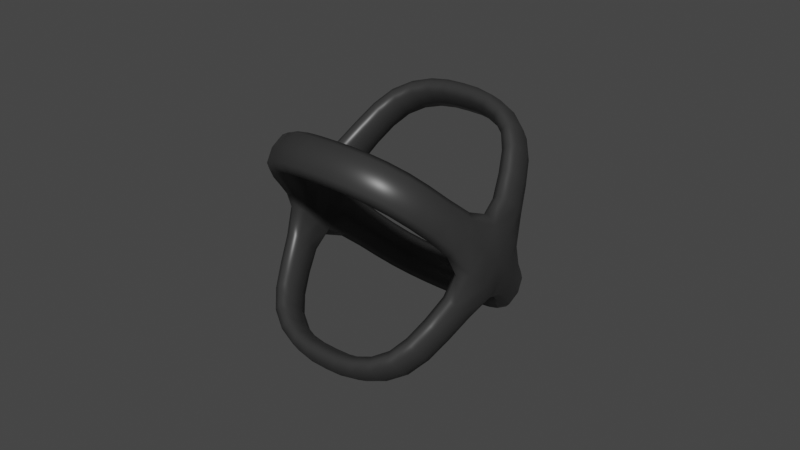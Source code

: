 # Source: Connector_Quad_M.blend  (saved by Blender 2.82.7; exported with 4.5.12 LTS)
import bpy
from mathutils import Matrix  # noqa: F401  (used for matrix-valued properties, if any)

bpy.ops.wm.read_factory_settings(use_empty=True)
scene = bpy.context.scene
scene.name = 'Scene'

# ---- collections
col_collection = bpy.data.collections.new('Collection'); scene.collection.children.link(col_collection)

# ---- materials (node trees are filled in below, after node groups)
mat_rivets = bpy.data.materials.new('Rivets')
mat_rivets.alpha_threshold = 0.0
mat_rivets.use_transparent_shadow = False
mat_rivets.line_color = (0.0, 0.0, 0.0, 1.0)

# ---- material node trees
mat_rivets.use_nodes = True; mat_rivets.node_tree.nodes.clear()
_N = mat_rivets.node_tree.nodes; _L = mat_rivets.node_tree.links
n0 = _N.new('ShaderNodeOutputMaterial'); n0.name = 'Material Output'; n0.location = (300, 300)
n1 = _N.new('ShaderNodeBsdfPrincipled'); n1.name = 'Principled BSDF'; n1.location = (10, 300)
n1.distribution = 'GGX'
n1.subsurface_method = 'BURLEY'
n1.inputs[0].default_value = (0.0331, 0.0331, 0.0331, 1.0)
n1.inputs[2].default_value = 0.4
n1.inputs[3].default_value = 1.45
n1.inputs[27].default_value = (0.0, 0.0, 0.0, 1.0)
n1.inputs[28].default_value = 1.0
_L.new(n1.outputs[0], n0.inputs[0])
n0.is_active_output = True

# ---- world
world_world = bpy.data.worlds.new('World'); scene.world = world_world
world_world.use_nodes = True; world_world.node_tree.nodes.clear()
_N = world_world.node_tree.nodes; _L = world_world.node_tree.links
n0 = _N.new('ShaderNodeOutputWorld'); n0.name = 'World Output'; n0.location = (300, 300)
n1 = _N.new('ShaderNodeBackground'); n1.name = 'Background'; n1.location = (10, 300)
n1.inputs[0].default_value = (0.05088, 0.05088, 0.05088, 1.0)
_L.new(n1.outputs[0], n0.inputs[0])
n0.is_active_output = True
world_world.color = (0.05088, 0.05088, 0.05088)
world_world.use_sun_shadow = False
world_world.sun_shadow_jitter_overblur = 0.0

# ---- meshes
me_plane = bpy.data.meshes.new('Plane')
me_plane.from_pydata([(-1.135, -1.135, 4.971), (1.135, -1.135, 4.971), (-1.135, 1.135, 4.971), (1.135, 1.135, 4.971), (-0.6667, 5.602, 3.351), (0.6667, 5.602, 3.351), (-5.602, -0.6667, 3.351), (-5.602, 0.6667, 3.351), (-0.6667, -5.602, 3.351), (0.6667, -5.602, 3.351), (5.602, -0.6667, 3.351), (5.602, 0.6667, 3.351), (-0.6751, -3.627, 4.337), (0.6751, -3.627, 4.337), (-3.627, 0.6751, 4.337), (-3.627, -0.6751, 4.337), (0.6751, 3.627, 4.337), (-0.6751, 3.627, 4.337), (3.627, -0.6751, 4.337), (3.627, 0.6751, 4.337), (-6.6, 0.6667, 1.66), (-6.6, -0.6667, 1.66), (-0.6667, -6.6, 1.66), (0.6667, -6.6, 1.66), (6.6, -0.6667, 1.66), (6.6, 0.6667, 1.66), (0.6667, 6.6, 1.66), (-0.6667, 6.6, 1.66), (-1.135, -1.135, -4.971), (1.135, -1.135, -4.971), (-1.135, 1.135, -4.971), (1.135, 1.135, -4.971), (-0.6667, 5.602, -3.351), (0.6667, 5.602, -3.351), (-5.602, -0.6667, -3.351), (-5.602, 0.6667, -3.351), (-0.6667, -5.602, -3.351), (0.6667, -5.602, -3.351), (5.602, -0.6667, -3.351), (5.602, 0.6667, -3.351), (-0.6667, 6.774, 7.451e-09), (0.6667, 6.774, -3.725e-09), (-6.774, -0.6667, 1.863e-08), (-6.774, 0.6667, 7.451e-09), (-0.6667, -6.774, 3.725e-09), (0.6667, -6.774, -3.725e-09), (6.774, -0.6667, -1.118e-08), (6.774, 0.6667, -1.49e-08), (-0.6751, -3.627, -4.337), (0.6751, -3.627, -4.337), (-3.627, 0.6751, -4.337), (-3.627, -0.6751, -4.337), (0.6751, 3.627, -4.337), (-0.6751, 3.627, -4.337), (3.627, -0.6751, -4.337), (3.627, 0.6751, -4.337), (-6.6, 0.6667, -1.66), (-6.6, -0.6667, -1.66), (-0.6667, -6.6, -1.66), (0.6667, -6.6, -1.66), (6.6, -0.6667, -1.66), (6.6, 0.6667, -1.66), (0.6667, 6.6, -1.66), (-0.6667, 6.6, -1.66), (-1.069, -1.069, 4.187), (1.069, -1.069, 4.187), (-1.069, 1.069, 4.187), (1.069, 1.069, 4.187), (-0.6667, 5.14, 2.868), (0.6667, 5.14, 2.868), (-5.14, -0.6667, 2.868), (-5.14, 0.6667, 2.868), (-0.6667, -5.14, 2.868), (0.6667, -5.14, 2.868), (5.14, -0.6667, 2.868), (5.14, 0.6667, 2.868), (-0.6695, -3.393, 3.691), (0.6695, -3.393, 3.691), (-3.393, 0.6695, 3.691), (-3.393, -0.6695, 3.691), (0.6695, 3.393, 3.691), (-0.6695, 3.393, 3.691), (3.393, -0.6695, 3.691), (3.393, 0.6695, 3.691), (-5.95, 0.6667, 1.47), (-5.95, -0.6667, 1.47), (-0.6667, -5.95, 1.47), (0.6667, -5.95, 1.47), (5.95, -0.6667, 1.47), (5.95, 0.6667, 1.47), (0.6667, 5.95, 1.47), (-0.6667, 5.95, 1.47), (-1.069, -1.069, -4.187), (1.069, -1.069, -4.187), (-1.069, 1.069, -4.187), (1.069, 1.069, -4.187), (-0.6667, 5.14, -2.868), (0.6667, 5.14, -2.868), (-5.14, -0.6667, -2.868), (-5.14, 0.6667, -2.868), (-0.6667, -5.14, -2.868), (0.6667, -5.14, -2.868), (5.14, -0.6667, -2.868), (5.14, 0.6667, -2.868), (-0.6667, 6.079, 0.0), (0.6667, 6.079, 0.0), (-6.079, -0.6667, 0.0), (-6.079, 0.6667, 0.0), (-0.6667, -6.079, 0.0), (0.6667, -6.079, 0.0), (6.079, -0.6667, 0.0), (6.079, 0.6667, 0.0), (-0.6695, -3.393, -3.691), (0.6695, -3.393, -3.691), (-3.393, 0.6695, -3.691), (-3.393, -0.6695, -3.691), (0.6695, 3.393, -3.691), (-0.6695, 3.393, -3.691), (3.393, -0.6695, -3.691), (3.393, 0.6695, -3.691), (-5.95, 0.6667, -1.47), (-5.95, -0.6667, -1.47), (-0.6667, -5.95, -1.47), (0.6667, -5.95, -1.47), (5.95, -0.6667, -1.47), (5.95, 0.6667, -1.47), (0.6667, 5.95, -1.47), (-0.6667, 5.95, -1.47), (-1.171, -5.756e-07, 5.113), (8.047e-07, -1.171, 5.113), (1.171, -6.007e-07, 5.113), (8.196e-07, 1.171, 5.113), (4.61e-07, 5.689, 3.442), (0.6677, 4.719, 3.917), (-0.7362, 2.406, 4.707), (-5.689, -3.444e-07, 3.442), (-4.719, 0.6677, 3.917), (-2.406, -0.7362, 4.707), (4.787e-07, -5.689, 3.442), (-0.6677, -4.719, 3.917), (0.7362, -2.406, 4.707), (5.689, -3.339e-07, 3.442), (4.719, -0.6677, 3.917), (2.406, 0.7362, 4.707), (-2.021e-07, 6.904, -4.657e-10), (-6.904, 1.697e-07, -9.313e-10), (-1.919e-07, -6.904, 2.328e-09), (6.904, 1.802e-07, 2.328e-09), (-0.6667, -6.749, 0.8098), (0.6667, -6.229, 2.556), (0.6667, 6.749, 0.8098), (-0.6667, 6.229, 2.556), (6.749, -0.6667, 0.8098), (6.229, 0.6667, 2.556), (-6.749, 0.6667, 0.8098), (-6.229, -0.6667, 2.556), (-0.7362, -2.406, 4.707), (0.6677, -4.719, 3.917), (6.964e-07, -3.671, 4.458), (-2.406, 0.7362, 4.707), (-4.719, -0.6677, 3.917), (-3.671, -4.647e-07, 4.458), (0.7362, 2.406, 4.707), (-0.6677, 4.719, 3.917), (6.857e-07, 3.671, 4.458), (2.406, -0.7362, 4.707), (4.719, 0.6677, 3.917), (3.671, -4.766e-07, 4.458), (-6.229, 0.6667, 2.556), (-6.749, -0.6667, 0.8098), (-6.722, -5.262e-08, 1.696), (-0.6667, -6.229, 2.556), (0.6667, -6.749, 0.8098), (1.045e-07, -6.722, 1.696), (6.229, -0.6667, 2.556), (6.749, 0.6667, 0.8098), (6.722, -3.492e-08, 1.696), (0.6667, 6.229, 2.556), (-0.6667, 6.749, 0.8098), (9.453e-08, 6.722, 1.696), (-1.171, -5.886e-07, -5.113), (8.326e-07, -1.171, -5.113), (1.171, -5.793e-07, -5.113), (8.214e-07, 1.171, -5.113), (5.011e-07, 5.689, -3.442), (0.6677, 4.719, -3.917), (-0.7362, 2.406, -4.707), (-5.689, -3.667e-07, -3.442), (-4.719, 0.6677, -3.917), (-2.406, -0.7362, -4.707), (4.293e-07, -5.689, -3.442), (-0.6677, -4.719, -3.917), (0.7362, -2.406, -4.707), (5.689, -3.404e-07, -3.442), (4.719, -0.6677, -3.917), (2.406, 0.7362, -4.707), (-0.6667, -6.749, -0.8098), (0.6667, -6.229, -2.556), (0.6667, 6.749, -0.8098), (-0.6667, 6.229, -2.556), (6.749, -0.6667, -0.8098), (6.229, 0.6667, -2.556), (-6.749, 0.6667, -0.8098), (-6.229, -0.6667, -2.556), (-0.7362, -2.406, -4.707), (0.6677, -4.719, -3.917), (7.076e-07, -3.671, -4.458), (-2.406, 0.7362, -4.707), (-4.719, -0.6677, -3.917), (-3.671, -4.806e-07, -4.458), (0.7362, 2.406, -4.707), (-0.6677, 4.719, -3.917), (6.848e-07, 3.671, -4.458), (2.406, -0.7362, -4.707), (4.719, 0.6677, -3.917), (3.671, -4.626e-07, -4.458), (-6.229, 0.6667, -2.556), (-6.749, -0.6667, -0.8098), (-6.722, -3.306e-08, -1.696), (-0.6667, -6.229, -2.556), (0.6667, -6.749, -0.8098), (1.157e-07, -6.722, -1.696), (6.229, -0.6667, -2.556), (6.749, 0.6667, -0.8098), (6.722, -7.404e-08, -1.696), (0.6667, 6.229, -2.556), (-0.6667, 6.749, -0.8098), (1.057e-07, 6.722, -1.696), (-1.075, -5.746e-07, 4.131), (7.916e-07, -1.075, 4.131), (1.075, -5.728e-07, 4.131), (7.851e-07, 1.075, 4.131), (5.011e-07, 5.053, 2.777), (0.667, 4.375, 3.332), (-0.7156, 2.262, 4.021), (-5.053, -3.667e-07, 2.777), (-4.375, 0.667, 3.332), (-2.262, -0.7156, 4.021), (4.293e-07, -5.053, 2.777), (-0.667, -4.375, 3.332), (0.7156, -2.262, 4.021), (5.053, -3.404e-07, 2.777), (4.375, -0.667, 3.332), (2.262, 0.7156, 4.021), (-1.965e-07, 5.949, 0.0), (-5.949, 1.809e-07, 0.0), (-1.816e-07, -5.949, 0.0), (5.949, 1.765e-07, 0.0), (-0.6667, -6.063, 0.7278), (0.6667, -5.658, 2.218), (0.6667, 6.063, 0.7278), (-0.6667, 5.658, 2.218), (6.063, -0.6667, 0.7278), (5.658, 0.6667, 2.218), (-6.063, 0.6667, 0.7278), (-5.658, -0.6667, 2.218), (-0.7156, -2.262, 4.021), (0.667, -4.375, 3.332), (7.206e-07, -3.349, 3.57), (-2.262, 0.7156, 4.021), (-4.375, -0.667, 3.332), (-3.349, -4.936e-07, 3.57), (0.7156, 2.262, 4.021), (-0.667, 4.375, 3.332), (7.015e-07, 3.349, 3.57), (2.262, -0.7156, 4.021), (4.375, 0.667, 3.332), (3.349, -4.496e-07, 3.57), (-5.658, 0.6667, 2.218), (-6.063, -0.6667, 0.7278), (-5.828, -3.306e-08, 1.435), (-0.6667, -5.658, 2.218), (0.6667, -6.063, 0.7278), (1.157e-07, -5.828, 1.435), (5.658, -0.6667, 2.218), (6.063, 0.6667, 0.7278), (5.828, -7.404e-08, 1.435), (0.6667, 5.658, 2.218), (-0.6667, 6.063, 0.7278), (1.057e-07, 5.828, 1.435), (-1.075, -5.709e-07, -4.131), (7.972e-07, -1.075, -4.131), (1.075, -5.737e-07, -4.131), (7.935e-07, 1.075, -4.131), (4.61e-07, 5.053, -2.777), (0.667, 4.375, -3.332), (-0.7156, 2.262, -4.021), (-5.053, -3.444e-07, -2.777), (-4.375, 0.667, -3.332), (-2.262, -0.7156, -4.021), (4.787e-07, -5.053, -2.777), (-0.667, -4.375, -3.332), (0.7156, -2.262, -4.021), (5.053, -3.339e-07, -2.777), (4.375, -0.667, -3.332), (2.262, 0.7156, -4.021), (-0.6667, -6.063, -0.7278), (0.6667, -5.658, -2.218), (0.6667, 6.063, -0.7278), (-0.6667, 5.658, -2.218), (6.063, -0.6667, -0.7278), (5.658, 0.6667, -2.218), (-6.063, 0.6667, -0.7278), (-5.658, -0.6667, -2.218), (-0.7156, -2.262, -4.021), (0.667, -4.375, -3.332), (6.964e-07, -3.349, -3.57), (-2.262, 0.7156, -4.021), (-4.375, -0.667, -3.332), (-3.349, -4.647e-07, -3.57), (0.7156, 2.262, -4.021), (-0.667, 4.375, -3.332), (6.857e-07, 3.349, -3.57), (2.262, -0.7156, -4.021), (4.375, 0.667, -3.332), (3.349, -4.468e-07, -3.57), (-5.658, 0.6667, -2.218), (-6.063, -0.6667, -0.7278), (-5.828, -5.262e-08, -1.435), (-0.6667, -5.658, -2.218), (0.6667, -6.063, -0.7278), (1.045e-07, -5.828, -1.435), (5.658, -0.6667, -2.218), (6.063, 0.6667, -0.7278), (5.828, -3.492e-08, -1.435), (0.6667, 5.658, -2.218), (-0.6667, 6.063, -0.7278), (9.453e-08, 5.828, -1.435), (-1.393, -1.393, 4.524), (1.393, -1.393, 4.524), (-1.393, 1.393, 4.524), (1.393, 1.393, 4.524), (-0.9167, 5.371, 3.109), (0.9167, 5.371, 3.109), (-5.371, -0.9167, 3.109), (-5.371, 0.9167, 3.109), (-0.9167, -5.371, 3.109), (0.9167, -5.371, 3.109), (5.371, -0.9167, 3.109), (5.371, 0.9167, 3.109), (-0.9244, -3.51, 4.014), (0.9244, -3.51, 4.014), (-3.51, 0.9244, 4.014), (-3.51, -0.9244, 4.014), (0.9244, 3.51, 4.014), (-0.9244, 3.51, 4.014), (3.51, -0.9244, 4.014), (3.51, 0.9244, 4.014), (-6.275, 0.9167, 1.565), (-6.275, -0.9167, 1.565), (-0.9167, -6.275, 1.565), (0.9167, -6.275, 1.565), (6.275, -0.9167, 1.565), (6.275, 0.9167, 1.565), (0.9167, 6.275, 1.565), (-0.9167, 6.275, 1.565), (-1.393, -1.393, -4.524), (1.393, -1.393, -4.524), (-1.393, 1.393, -4.524), (1.393, 1.393, -4.524), (-0.9167, 5.371, -3.109), (0.9167, 5.371, -3.109), (-5.371, -0.9167, -3.109), (-5.371, 0.9167, -3.109), (-0.9167, -5.371, -3.109), (0.9167, -5.371, -3.109), (5.371, -0.9167, -3.109), (5.371, 0.9167, -3.109), (-0.9167, 6.426, 0.0), (0.9167, 6.426, 0.0), (-6.426, -0.9167, 0.0), (-6.426, 0.9167, 0.0), (-0.9167, -6.426, 0.0), (0.9167, -6.426, 0.0), (6.426, -0.9167, 0.0), (6.426, 0.9167, 0.0), (-0.9244, -3.51, -4.014), (0.9244, -3.51, -4.014), (-3.51, 0.9244, -4.014), (-3.51, -0.9244, -4.014), (0.9244, 3.51, -4.014), (-0.9244, 3.51, -4.014), (3.51, -0.9244, -4.014), (3.51, 0.9244, -4.014), (-6.275, 0.9167, -1.565), (-6.275, -0.9167, -1.565), (-0.9167, -6.275, -1.565), (0.9167, -6.275, -1.565), (6.275, -0.9167, -1.565), (6.275, 0.9167, -1.565), (0.9167, 6.275, -1.565), (-0.9167, 6.275, -1.565), (8.326e-07, -6.016e-07, 5.212), (5.969e-07, 4.783, 4.027), (-4.783, -4.277e-07, 4.027), (5.944e-07, -4.783, 4.027), (4.783, -4.31e-07, 4.027), (-1.004e-07, -6.878, 0.8251), (-9.604e-08, 6.878, 0.8251), (6.878, 9.703e-08, 0.8251), (-6.878, 1.004e-07, 0.8251), (7.581e-07, -2.428, 4.836), (-2.428, -5.346e-07, 4.836), (7.581e-07, 2.428, 4.836), (2.428, -5.495e-07, 4.836), (-6.336, -2.096e-07, 2.619), (3.13e-07, -6.336, 2.619), (6.336, -1.971e-07, 2.619), (3.164e-07, 6.336, 2.619), (8.531e-07, -5.905e-07, -5.212), (5.969e-07, 4.783, -4.027), (-4.783, -4.258e-07, -4.027), (5.637e-07, -4.783, -4.027), (4.783, -3.975e-07, -4.027), (-9.197e-08, -6.878, -0.8251), (-1.324e-07, 6.878, -0.8251), (6.878, 1.203e-07, -0.8251), (-6.878, 9.107e-08, -0.8251), (7.488e-07, -2.428, -4.836), (-2.428, -5.439e-07, -4.836), (7.469e-07, 2.428, -4.836), (2.428, -5.383e-07, -4.836), (-6.336, -1.947e-07, -2.619), (2.99e-07, -6.336, -2.619), (6.336, -1.822e-07, -2.619), (3.033e-07, 6.336, -2.619), (8.14e-07, -5.69e-07, 4.194), (6.099e-07, 4.31, 3.222), (-4.31, -4.128e-07, 3.222), (5.804e-07, -4.31, 3.222), (4.31, -4.105e-07, 3.222), (-9.197e-08, -5.934, 0.7124), (-1.324e-07, 5.934, 0.7124), (5.934, 1.203e-07, 0.7124), (-5.934, 9.107e-08, 0.7124), (7.488e-07, -2.229, 3.9), (-2.229, -5.439e-07, 3.9), (7.451e-07, 2.229, 3.9), (2.229, -5.681e-07, 3.9), (-5.551, -1.947e-07, 2.155), (2.99e-07, -5.551, 2.155), (5.551, -1.822e-07, 2.155), (3.033e-07, 5.551, 2.155), (8.326e-07, -5.784e-07, -4.194), (5.969e-07, 4.31, -3.222), (-4.31, -4.277e-07, -3.222), (5.944e-07, -4.31, -3.222), (4.31, -4.161e-07, -3.222), (-1.004e-07, -5.934, -0.7124), (-9.604e-08, 5.934, -0.7124), (5.934, 9.703e-08, -0.7124), (-5.934, 1.004e-07, -0.7124), (7.562e-07, -2.229, -3.9), (-2.229, -5.495e-07, -3.9), (7.562e-07, 2.229, -3.9), (2.229, -5.495e-07, -3.9), (-5.551, -2.096e-07, -2.155), (3.13e-07, -5.551, -2.155), (5.551, -1.971e-07, -2.155), (3.164e-07, 5.551, -2.155), (0.9176, 4.547, 3.624), (-0.9922, 2.357, 4.358), (-4.547, 0.9176, 3.624), (-2.357, -0.9922, 4.358), (-0.9176, -4.547, 3.624), (0.9922, -2.357, 4.358), (4.547, -0.9176, 3.624), (2.357, 0.9922, 4.358), (-0.9167, -6.406, 0.7688), (0.9167, -5.943, 2.387), (0.9167, 6.406, 0.7688), (-0.9167, 5.943, 2.387), (6.406, -0.9167, 0.7688), (5.943, 0.9167, 2.387), (-6.406, 0.9167, 0.7688), (-5.943, -0.9167, 2.387), (-0.9922, -2.357, 4.358), (0.9176, -4.547, 3.624), (-2.357, 0.9922, 4.358), (-4.547, -0.9176, 3.624), (0.9922, 2.357, 4.358), (-0.9176, 4.547, 3.624), (2.357, -0.9922, 4.358), (4.547, 0.9176, 3.624), (-5.943, 0.9167, 2.387), (-6.406, -0.9167, 0.7688), (-0.9167, -5.943, 2.387), (0.9167, -6.406, 0.7688), (5.943, -0.9167, 2.387), (6.406, 0.9167, 0.7688), (0.9167, 5.943, 2.387), (-0.9167, 6.406, 0.7688), (0.9176, 4.547, -3.624), (-0.9922, 2.357, -4.358), (-4.547, 0.9176, -3.624), (-2.357, -0.9922, -4.358), (-0.9176, -4.547, -3.624), (0.9922, -2.357, -4.358), (4.547, -0.9176, -3.624), (2.357, 0.9922, -4.358), (-0.9167, -6.406, -0.7688), (0.9167, -5.943, -2.387), (0.9167, 6.406, -0.7688), (-0.9167, 5.943, -2.387), (6.406, -0.9167, -0.7688), (5.943, 0.9167, -2.387), (-6.406, 0.9167, -0.7688), (-5.943, -0.9167, -2.387), (-0.9922, -2.357, -4.358), (0.9176, -4.547, -3.624), (-2.357, 0.9922, -4.358), (-4.547, -0.9176, -3.624), (0.9922, 2.357, -4.358), (-0.9176, 4.547, -3.624), (2.357, -0.9922, -4.358), (4.547, 0.9176, -3.624), (-5.943, 0.9167, -2.387), (-6.406, -0.9167, -0.7688), (-0.9167, -5.943, -2.387), (0.9167, -6.406, -0.7688), (5.943, -0.9167, -2.387), (6.406, 0.9167, -0.7688), (0.9167, 5.943, -2.387), (-0.9167, 6.406, -0.7688)], [], [(0, 129, 392, 128), (129, 1, 130, 392), (392, 130, 3, 131), (128, 392, 131, 2), (17, 164, 393, 163), (164, 16, 133, 393), (393, 133, 5, 132), (163, 393, 132, 4), (15, 161, 394, 160), (161, 14, 136, 394), (394, 136, 7, 135), (160, 394, 135, 6), (13, 158, 395, 157), (158, 12, 139, 395), (395, 139, 8, 138), (157, 395, 138, 9), (19, 167, 396, 166), (167, 18, 142, 396), (396, 142, 10, 141), (166, 396, 141, 11), (23, 173, 397, 172), (173, 22, 148, 397), (397, 148, 44, 146), (172, 397, 146, 45), (27, 179, 398, 178), (179, 26, 150, 398), (398, 150, 41, 144), (178, 398, 144, 40), (25, 176, 399, 175), (176, 24, 152, 399), (399, 152, 46, 147), (175, 399, 147, 47), (21, 170, 400, 169), (170, 20, 154, 400), (400, 154, 43, 145), (169, 400, 145, 42), (1, 129, 401, 140), (129, 0, 156, 401), (401, 156, 12, 158), (140, 401, 158, 13), (0, 128, 402, 137), (128, 2, 159, 402), (402, 159, 14, 161), (137, 402, 161, 15), (2, 131, 403, 134), (131, 3, 162, 403), (403, 162, 16, 164), (134, 403, 164, 17), (3, 130, 404, 143), (130, 1, 165, 404), (404, 165, 18, 167), (143, 404, 167, 19), (6, 135, 405, 155), (135, 7, 168, 405), (405, 168, 20, 170), (155, 405, 170, 21), (9, 138, 406, 149), (138, 8, 171, 406), (406, 171, 22, 173), (149, 406, 173, 23), (11, 141, 407, 153), (141, 10, 174, 407), (407, 174, 24, 176), (153, 407, 176, 25), (4, 132, 408, 151), (132, 5, 177, 408), (408, 177, 26, 179), (151, 408, 179, 27), (28, 180, 409, 181), (180, 30, 183, 409), (409, 183, 31, 182), (181, 409, 182, 29), (53, 211, 410, 212), (211, 32, 184, 410), (410, 184, 33, 185), (212, 410, 185, 52), (51, 208, 411, 209), (208, 34, 187, 411), (411, 187, 35, 188), (209, 411, 188, 50), (49, 205, 412, 206), (205, 37, 190, 412), (412, 190, 36, 191), (206, 412, 191, 48), (55, 214, 413, 215), (214, 39, 193, 413), (413, 193, 38, 194), (215, 413, 194, 54), (59, 220, 414, 221), (220, 45, 146, 414), (414, 146, 44, 196), (221, 414, 196, 58), (63, 226, 415, 227), (226, 40, 144, 415), (415, 144, 41, 198), (227, 415, 198, 62), (61, 223, 416, 224), (223, 47, 147, 416), (416, 147, 46, 200), (224, 416, 200, 60), (57, 217, 417, 218), (217, 42, 145, 417), (417, 145, 43, 202), (218, 417, 202, 56), (29, 192, 418, 181), (192, 49, 206, 418), (418, 206, 48, 204), (181, 418, 204, 28), (28, 189, 419, 180), (189, 51, 209, 419), (419, 209, 50, 207), (180, 419, 207, 30), (30, 186, 420, 183), (186, 53, 212, 420), (420, 212, 52, 210), (183, 420, 210, 31), (31, 195, 421, 182), (195, 55, 215, 421), (421, 215, 54, 213), (182, 421, 213, 29), (34, 203, 422, 187), (203, 57, 218, 422), (422, 218, 56, 216), (187, 422, 216, 35), (37, 197, 423, 190), (197, 59, 221, 423), (423, 221, 58, 219), (190, 423, 219, 36), (39, 201, 424, 193), (201, 61, 224, 424), (424, 224, 60, 222), (193, 424, 222, 38), (32, 199, 425, 184), (199, 63, 227, 425), (425, 227, 62, 225), (184, 425, 225, 33), (64, 228, 426, 229), (228, 66, 231, 426), (426, 231, 67, 230), (229, 426, 230, 65), (81, 263, 427, 264), (263, 68, 232, 427), (427, 232, 69, 233), (264, 427, 233, 80), (79, 260, 428, 261), (260, 70, 235, 428), (428, 235, 71, 236), (261, 428, 236, 78), (77, 257, 429, 258), (257, 73, 238, 429), (429, 238, 72, 239), (258, 429, 239, 76), (83, 266, 430, 267), (266, 75, 241, 430), (430, 241, 74, 242), (267, 430, 242, 82), (87, 272, 431, 273), (272, 109, 246, 431), (431, 246, 108, 248), (273, 431, 248, 86), (91, 278, 432, 279), (278, 104, 244, 432), (432, 244, 105, 250), (279, 432, 250, 90), (89, 275, 433, 276), (275, 111, 247, 433), (433, 247, 110, 252), (276, 433, 252, 88), (85, 269, 434, 270), (269, 106, 245, 434), (434, 245, 107, 254), (270, 434, 254, 84), (65, 240, 435, 229), (240, 77, 258, 435), (435, 258, 76, 256), (229, 435, 256, 64), (64, 237, 436, 228), (237, 79, 261, 436), (436, 261, 78, 259), (228, 436, 259, 66), (66, 234, 437, 231), (234, 81, 264, 437), (437, 264, 80, 262), (231, 437, 262, 67), (67, 243, 438, 230), (243, 83, 267, 438), (438, 267, 82, 265), (230, 438, 265, 65), (70, 255, 439, 235), (255, 85, 270, 439), (439, 270, 84, 268), (235, 439, 268, 71), (73, 249, 440, 238), (249, 87, 273, 440), (440, 273, 86, 271), (238, 440, 271, 72), (75, 253, 441, 241), (253, 89, 276, 441), (441, 276, 88, 274), (241, 441, 274, 74), (68, 251, 442, 232), (251, 91, 279, 442), (442, 279, 90, 277), (232, 442, 277, 69), (92, 281, 443, 280), (281, 93, 282, 443), (443, 282, 95, 283), (280, 443, 283, 94), (117, 312, 444, 311), (312, 116, 285, 444), (444, 285, 97, 284), (311, 444, 284, 96), (115, 309, 445, 308), (309, 114, 288, 445), (445, 288, 99, 287), (308, 445, 287, 98), (113, 306, 446, 305), (306, 112, 291, 446), (446, 291, 100, 290), (305, 446, 290, 101), (119, 315, 447, 314), (315, 118, 294, 447), (447, 294, 102, 293), (314, 447, 293, 103), (123, 321, 448, 320), (321, 122, 296, 448), (448, 296, 108, 246), (320, 448, 246, 109), (127, 327, 449, 326), (327, 126, 298, 449), (449, 298, 105, 244), (326, 449, 244, 104), (125, 324, 450, 323), (324, 124, 300, 450), (450, 300, 110, 247), (323, 450, 247, 111), (121, 318, 451, 317), (318, 120, 302, 451), (451, 302, 107, 245), (317, 451, 245, 106), (93, 281, 452, 292), (281, 92, 304, 452), (452, 304, 112, 306), (292, 452, 306, 113), (92, 280, 453, 289), (280, 94, 307, 453), (453, 307, 114, 309), (289, 453, 309, 115), (94, 283, 454, 286), (283, 95, 310, 454), (454, 310, 116, 312), (286, 454, 312, 117), (95, 282, 455, 295), (282, 93, 313, 455), (455, 313, 118, 315), (295, 455, 315, 119), (98, 287, 456, 303), (287, 99, 316, 456), (456, 316, 120, 318), (303, 456, 318, 121), (101, 290, 457, 297), (290, 100, 319, 457), (457, 319, 122, 321), (297, 457, 321, 123), (103, 293, 458, 301), (293, 102, 322, 458), (458, 322, 124, 324), (301, 458, 324, 125), (96, 284, 459, 299), (284, 97, 325, 459), (459, 325, 126, 327), (299, 459, 327, 127), (5, 133, 460, 333), (133, 16, 344, 460), (460, 344, 80, 233), (333, 460, 233, 69), (2, 134, 461, 330), (134, 17, 345, 461), (461, 345, 81, 234), (330, 461, 234, 66), (7, 136, 462, 335), (136, 14, 342, 462), (462, 342, 78, 236), (335, 462, 236, 71), (0, 137, 463, 328), (137, 15, 343, 463), (463, 343, 79, 237), (328, 463, 237, 64), (8, 139, 464, 336), (139, 12, 340, 464), (464, 340, 76, 239), (336, 464, 239, 72), (1, 140, 465, 329), (140, 13, 341, 465), (465, 341, 77, 240), (329, 465, 240, 65), (10, 142, 466, 338), (142, 18, 346, 466), (466, 346, 82, 242), (338, 466, 242, 74), (3, 143, 467, 331), (143, 19, 347, 467), (467, 347, 83, 243), (331, 467, 243, 67), (44, 148, 468, 372), (148, 22, 350, 468), (468, 350, 86, 248), (372, 468, 248, 108), (9, 149, 469, 337), (149, 23, 351, 469), (469, 351, 87, 249), (337, 469, 249, 73), (41, 150, 470, 369), (150, 26, 354, 470), (470, 354, 90, 250), (369, 470, 250, 105), (4, 151, 471, 332), (151, 27, 355, 471), (471, 355, 91, 251), (332, 471, 251, 68), (46, 152, 472, 374), (152, 24, 352, 472), (472, 352, 88, 252), (374, 472, 252, 110), (11, 153, 473, 339), (153, 25, 353, 473), (473, 353, 89, 253), (339, 473, 253, 75), (43, 154, 474, 371), (154, 20, 348, 474), (474, 348, 84, 254), (371, 474, 254, 107), (6, 155, 475, 334), (155, 21, 349, 475), (475, 349, 85, 255), (334, 475, 255, 70), (12, 156, 476, 340), (156, 0, 328, 476), (476, 328, 64, 256), (340, 476, 256, 76), (13, 157, 477, 341), (157, 9, 337, 477), (477, 337, 73, 257), (341, 477, 257, 77), (14, 159, 478, 342), (159, 2, 330, 478), (478, 330, 66, 259), (342, 478, 259, 78), (15, 160, 479, 343), (160, 6, 334, 479), (479, 334, 70, 260), (343, 479, 260, 79), (16, 162, 480, 344), (162, 3, 331, 480), (480, 331, 67, 262), (344, 480, 262, 80), (17, 163, 481, 345), (163, 4, 332, 481), (481, 332, 68, 263), (345, 481, 263, 81), (18, 165, 482, 346), (165, 1, 329, 482), (482, 329, 65, 265), (346, 482, 265, 82), (19, 166, 483, 347), (166, 11, 339, 483), (483, 339, 75, 266), (347, 483, 266, 83), (20, 168, 484, 348), (168, 7, 335, 484), (484, 335, 71, 268), (348, 484, 268, 84), (21, 169, 485, 349), (169, 42, 370, 485), (485, 370, 106, 269), (349, 485, 269, 85), (22, 171, 486, 350), (171, 8, 336, 486), (486, 336, 72, 271), (350, 486, 271, 86), (23, 172, 487, 351), (172, 45, 373, 487), (487, 373, 109, 272), (351, 487, 272, 87), (24, 174, 488, 352), (174, 10, 338, 488), (488, 338, 74, 274), (352, 488, 274, 88), (25, 175, 489, 353), (175, 47, 375, 489), (489, 375, 111, 275), (353, 489, 275, 89), (26, 177, 490, 354), (177, 5, 333, 490), (490, 333, 69, 277), (354, 490, 277, 90), (27, 178, 491, 355), (178, 40, 368, 491), (491, 368, 104, 278), (355, 491, 278, 91), (52, 185, 492, 380), (185, 33, 361, 492), (492, 361, 97, 285), (380, 492, 285, 116), (53, 186, 493, 381), (186, 30, 358, 493), (493, 358, 94, 286), (381, 493, 286, 117), (50, 188, 494, 378), (188, 35, 363, 494), (494, 363, 99, 288), (378, 494, 288, 114), (51, 189, 495, 379), (189, 28, 356, 495), (495, 356, 92, 289), (379, 495, 289, 115), (48, 191, 496, 376), (191, 36, 364, 496), (496, 364, 100, 291), (376, 496, 291, 112), (49, 192, 497, 377), (192, 29, 357, 497), (497, 357, 93, 292), (377, 497, 292, 113), (54, 194, 498, 382), (194, 38, 366, 498), (498, 366, 102, 294), (382, 498, 294, 118), (55, 195, 499, 383), (195, 31, 359, 499), (499, 359, 95, 295), (383, 499, 295, 119), (58, 196, 500, 386), (196, 44, 372, 500), (500, 372, 108, 296), (386, 500, 296, 122), (59, 197, 501, 387), (197, 37, 365, 501), (501, 365, 101, 297), (387, 501, 297, 123), (62, 198, 502, 390), (198, 41, 369, 502), (502, 369, 105, 298), (390, 502, 298, 126), (63, 199, 503, 391), (199, 32, 360, 503), (503, 360, 96, 299), (391, 503, 299, 127), (60, 200, 504, 388), (200, 46, 374, 504), (504, 374, 110, 300), (388, 504, 300, 124), (61, 201, 505, 389), (201, 39, 367, 505), (505, 367, 103, 301), (389, 505, 301, 125), (56, 202, 506, 384), (202, 43, 371, 506), (506, 371, 107, 302), (384, 506, 302, 120), (57, 203, 507, 385), (203, 34, 362, 507), (507, 362, 98, 303), (385, 507, 303, 121), (28, 204, 508, 356), (204, 48, 376, 508), (508, 376, 112, 304), (356, 508, 304, 92), (37, 205, 509, 365), (205, 49, 377, 509), (509, 377, 113, 305), (365, 509, 305, 101), (30, 207, 510, 358), (207, 50, 378, 510), (510, 378, 114, 307), (358, 510, 307, 94), (34, 208, 511, 362), (208, 51, 379, 511), (511, 379, 115, 308), (362, 511, 308, 98), (31, 210, 512, 359), (210, 52, 380, 512), (512, 380, 116, 310), (359, 512, 310, 95), (32, 211, 513, 360), (211, 53, 381, 513), (513, 381, 117, 311), (360, 513, 311, 96), (29, 213, 514, 357), (213, 54, 382, 514), (514, 382, 118, 313), (357, 514, 313, 93), (39, 214, 515, 367), (214, 55, 383, 515), (515, 383, 119, 314), (367, 515, 314, 103), (35, 216, 516, 363), (216, 56, 384, 516), (516, 384, 120, 316), (363, 516, 316, 99), (42, 217, 517, 370), (217, 57, 385, 517), (517, 385, 121, 317), (370, 517, 317, 106), (36, 219, 518, 364), (219, 58, 386, 518), (518, 386, 122, 319), (364, 518, 319, 100), (45, 220, 519, 373), (220, 59, 387, 519), (519, 387, 123, 320), (373, 519, 320, 109), (38, 222, 520, 366), (222, 60, 388, 520), (520, 388, 124, 322), (366, 520, 322, 102), (47, 223, 521, 375), (223, 61, 389, 521), (521, 389, 125, 323), (375, 521, 323, 111), (33, 225, 522, 361), (225, 62, 390, 522), (522, 390, 126, 325), (361, 522, 325, 97), (40, 226, 523, 368), (226, 63, 391, 523), (523, 391, 127, 326), (368, 523, 326, 104)])
me_plane.polygons.foreach_set('use_smooth', [True] * 528)
_uv = me_plane.uv_layers.new(name='UVMap')
_uv.uv.foreach_set('vector', [0.12, 0.12, 0.5, 0.1567, 0.5, 0.5, 0.1567, 0.5, 0.5, 0.1567, 0.88, 0.12, 0.8433, 0.5, 0.5, 0.5, 0.5, 0.5, 0.8433, 0.5, 0.88, 0.88, 0.5, 0.8433, 0.1567, 0.5, 0.5, 0.5, 0.5, 0.8433, 0.12, 0.88, 0.1667, 1.0, 0.5, 1.0, 0.5, 1.0, 0.1667, 1.0, 0.5, 1.0, 0.8333, 1.0, 0.8333, 1.0, 0.5, 1.0, 0.5, 1.0, 0.8333, 1.0, 0.8333, 1.0, 0.5, 1.0, 0.1667, 1.0, 0.5, 1.0, 0.5, 1.0, 0.1667, 1.0, 0.0, 0.1667, 0.0, 0.5, 0.0, 0.5, 0.0, 0.1667, 0.0, 0.5, 0.0, 0.8333, 0.0, 0.8333, 0.0, 0.5, 0.0, 0.5, 0.0, 0.8333, 0.0, 0.8333, 0.0, 0.5, 0.0, 0.1667, 0.0, 0.5, 0.0, 0.5, 0.0, 0.1667, 0.8333, 0.0, 0.5, 0.0, 0.5, 0.0, 0.8333, 0.0, 0.5, 0.0, 0.1667, 0.0, 0.1667, 0.0, 0.5, 0.0, 0.5, 0.0, 0.1667, 0.0, 0.1667, 0.0, 0.5, 0.0, 0.8333, 0.0, 0.5, 0.0, 0.5, 0.0, 0.8333, 0.0, 1.0, 0.8333, 1.0, 0.5, 1.0, 0.5, 1.0, 0.8333, 1.0, 0.5, 1.0, 0.1667, 1.0, 0.1667, 1.0, 0.5, 1.0, 0.5, 1.0, 0.1667, 1.0, 0.1667, 1.0, 0.5, 1.0, 0.8333, 1.0, 0.5, 1.0, 0.5, 1.0, 0.8333, 0.8333, 0.0, 0.5, 0.0, 0.5, 0.0, 0.8333, 0.0, 0.5, 0.0, 0.1667, 0.0, 0.1667, 0.0, 0.5, 0.0, 0.5, 0.0, 0.1667, 0.0, 0.1667, 0.0, 0.5, 0.0, 0.8333, 0.0, 0.5, 0.0, 0.5, 0.0, 0.8333, 0.0, 0.1667, 1.0, 0.5, 1.0, 0.5, 1.0, 0.1667, 1.0, 0.5, 1.0, 0.8333, 1.0, 0.8333, 1.0, 0.5, 1.0, 0.5, 1.0, 0.8333, 1.0, 0.8333, 1.0, 0.5, 1.0, 0.1667, 1.0, 0.5, 1.0, 0.5, 1.0, 0.1667, 1.0, 1.0, 0.8333, 1.0, 0.5, 1.0, 0.5, 1.0, 0.8333, 1.0, 0.5, 1.0, 0.1667, 1.0, 0.1667, 1.0, 0.5, 1.0, 0.5, 1.0, 0.1667, 1.0, 0.1667, 1.0, 0.5, 1.0, 0.8333, 1.0, 0.5, 1.0, 0.5, 1.0, 0.8333, 0.0, 0.1667, 0.0, 0.5, 0.0, 0.5, 0.0, 0.1667, 0.0, 0.5, 0.0, 0.8333, 0.0, 0.8333, 0.0, 0.5, 0.0, 0.5, 0.0, 0.8333, 0.0, 0.8333, 0.0, 0.5, 0.0, 0.1667, 0.0, 0.5, 0.0, 0.5, 0.0, 0.1667, 0.88, 0.12, 0.5, 0.1567, 0.5, 0.01833, 0.8383, 0.01236, 0.5, 0.1567, 0.12, 0.12, 0.1617, 0.01236, 0.5, 0.01833, 0.5, 0.01833, 0.1617, 0.01236, 0.1667, 0.0, 0.5, 0.0, 0.8383, 0.01236, 0.5, 0.01833, 0.5, 0.0, 0.8333, 0.0, 0.12, 0.12, 0.1567, 0.5, 0.01833, 0.5, 0.01236, 0.1617, 0.1567, 0.5, 0.12, 0.88, 0.01236, 0.8383, 0.01833, 0.5, 0.01833, 0.5, 0.01236, 0.8383, 0.0, 0.8333, 0.0, 0.5, 0.01236, 0.1617, 0.01833, 0.5, 0.0, 0.5, 0.0, 0.1667, 0.12, 0.88, 0.5, 0.8433, 0.5, 0.9817, 0.1617, 0.9876, 0.5, 0.8433, 0.88, 0.88, 0.8383, 0.9876, 0.5, 0.9817, 0.5, 0.9817, 0.8383, 0.9876, 0.8333, 1.0, 0.5, 1.0, 0.1617, 0.9876, 0.5, 0.9817, 0.5, 1.0, 0.1667, 1.0, 0.88, 0.88, 0.8433, 0.5, 0.9817, 0.5, 0.9876, 0.8383, 0.8433, 0.5, 0.88, 0.12, 0.9876, 0.1617, 0.9817, 0.5, 0.9817, 0.5, 0.9876, 0.1617, 1.0, 0.1667, 1.0, 0.5, 0.9876, 0.8383, 0.9817, 0.5, 1.0, 0.5, 1.0, 0.8333, 0.0, 0.1667, 0.0, 0.5, 0.0, 0.5, 0.0, 0.1667, 0.0, 0.5, 0.0, 0.8333, 0.0, 0.8333, 0.0, 0.5, 0.0, 0.5, 0.0, 0.8333, 0.0, 0.8333, 0.0, 0.5, 0.0, 0.1667, 0.0, 0.5, 0.0, 0.5, 0.0, 0.1667, 0.8333, 0.0, 0.5, 0.0, 0.5, 0.0, 0.8333, 0.0, 0.5, 0.0, 0.1667, 0.0, 0.1667, 0.0, 0.5, 0.0, 0.5, 0.0, 0.1667, 0.0, 0.1667, 0.0, 0.5, 0.0, 0.8333, 0.0, 0.5, 0.0, 0.5, 0.0, 0.8333, 0.0, 1.0, 0.8333, 1.0, 0.5, 1.0, 0.5, 1.0, 0.8333, 1.0, 0.5, 1.0, 0.1667, 1.0, 0.1667, 1.0, 0.5, 1.0, 0.5, 1.0, 0.1667, 1.0, 0.1667, 1.0, 0.5, 1.0, 0.8333, 1.0, 0.5, 1.0, 0.5, 1.0, 0.8333, 0.1667, 1.0, 0.5, 1.0, 0.5, 1.0, 0.1667, 1.0, 0.5, 1.0, 0.8333, 1.0, 0.8333, 1.0, 0.5, 1.0, 0.5, 1.0, 0.8333, 1.0, 0.8333, 1.0, 0.5, 1.0, 0.1667, 1.0, 0.5, 1.0, 0.5, 1.0, 0.1667, 1.0, 0.0, 0.0, 0.0, 0.5, 0.5, 0.5, 0.5, 0.0, 0.0, 0.5, 0.0, 1.0, 0.5, 1.0, 0.5, 0.5, 0.5, 0.5, 0.5, 1.0, 1.0, 1.0, 1.0, 0.5, 0.5, 0.0, 0.5, 0.5, 1.0, 0.5, 1.0, 0.0, 0.1667, 1.0, 0.1667, 1.0, 0.5, 1.0, 0.5, 1.0, 0.1667, 1.0, 0.1667, 1.0, 0.5, 1.0, 0.5, 1.0, 0.5, 1.0, 0.5, 1.0, 0.8333, 1.0, 0.8333, 1.0, 0.5, 1.0, 0.5, 1.0, 0.8333, 1.0, 0.8333, 1.0, 0.0, 0.1667, 0.0, 0.1667, 0.0, 0.5, 0.0, 0.5, 0.0, 0.1667, 0.0, 0.1667, 0.0, 0.5, 0.0, 0.5, 0.0, 0.5, 0.0, 0.5, 0.0, 0.8333, 0.0, 0.8333, 0.0, 0.5, 0.0, 0.5, 0.0, 0.8333, 0.0, 0.8333, 0.8333, 0.0, 0.8333, 0.0, 0.5, 0.0, 0.5, 0.0, 0.8333, 0.0, 0.8333, 0.0, 0.5, 0.0, 0.5, 0.0, 0.5, 0.0, 0.5, 0.0, 0.1667, 0.0, 0.1667, 0.0, 0.5, 0.0, 0.5, 0.0, 0.1667, 0.0, 0.1667, 0.0, 1.0, 0.8333, 1.0, 0.8333, 1.0, 0.5, 1.0, 0.5, 1.0, 0.8333, 1.0, 0.8333, 1.0, 0.5, 1.0, 0.5, 1.0, 0.5, 1.0, 0.5, 1.0, 0.1667, 1.0, 0.1667, 1.0, 0.5, 1.0, 0.5, 1.0, 0.1667, 1.0, 0.1667, 0.8333, 0.0, 0.8333, 0.0, 0.5, 0.0, 0.5, 0.0, 0.8333, 0.0, 0.8333, 0.0, 0.5, 0.0, 0.5, 0.0, 0.5, 0.0, 0.5, 0.0, 0.1667, 0.0, 0.1667, 0.0, 0.5, 0.0, 0.5, 0.0, 0.1667, 0.0, 0.1667, 0.0, 0.1667, 1.0, 0.1667, 1.0, 0.5, 1.0, 0.5, 1.0, 0.1667, 1.0, 0.1667, 1.0, 0.5, 1.0, 0.5, 1.0, 0.5, 1.0, 0.5, 1.0, 0.8333, 1.0, 0.8333, 1.0, 0.5, 1.0, 0.5, 1.0, 0.8333, 1.0, 0.8333, 1.0, 1.0, 0.8333, 1.0, 0.8333, 1.0, 0.5, 1.0, 0.5, 1.0, 0.8333, 1.0, 0.8333, 1.0, 0.5, 1.0, 0.5, 1.0, 0.5, 1.0, 0.5, 1.0, 0.1667, 1.0, 0.1667, 1.0, 0.5, 1.0, 0.5, 1.0, 0.1667, 1.0, 0.1667, 0.0, 0.1667, 0.0, 0.1667, 0.0, 0.5, 0.0, 0.5, 0.0, 0.1667, 0.0, 0.1667, 0.0, 0.5, 0.0, 0.5, 0.0, 0.5, 0.0, 0.5, 0.0, 0.8333, 0.0, 0.8333, 0.0, 0.5, 0.0, 0.5, 0.0, 0.8333, 0.0, 0.8333, 0.8333, 0.1667, 0.8333, 0.01389, 0.5, 0.006944, 0.5, 0.04167, 0.8333, 0.01389, 0.8333, 0.0, 0.5, 0.0, 0.5, 0.006944, 0.5, 0.006944, 0.5, 0.0, 0.1667, 0.0, 0.1667, 0.01389, 0.5, 0.04167, 0.5, 0.006944, 0.1667, 0.01389, 0.1667, 0.1667, 0.1667, 0.1667, 0.01389, 0.1667, 0.006944, 0.5, 0.04167, 0.5, 0.01389, 0.1667, 0.0, 0.1667, 0.0, 0.5, 0.006944, 0.5, 0.006944, 0.5, 0.0, 0.5, 0.0, 0.8333, 0.01389, 0.8333, 0.04167, 0.5, 0.006944, 0.5, 0.01389, 0.8333, 0.1667, 0.8333, 0.1667, 0.8333, 0.1667, 0.9861, 0.5, 0.9931, 0.5, 0.9583, 0.1667, 0.9861, 0.1667, 1.0, 0.5, 1.0, 0.5, 0.9931, 0.5, 0.9931, 0.5, 1.0, 0.8333, 1.0, 0.8333, 0.9861, 0.5, 0.9583, 0.5, 0.9931, 0.8333, 0.9861, 0.8333, 0.8333, 0.8333, 0.8333, 0.9861, 0.8333, 0.9931, 0.5, 0.9583, 0.5, 0.9861, 0.8333, 1.0, 0.8333, 1.0, 0.5, 0.9931, 0.5, 0.9931, 0.5, 1.0, 0.5, 1.0, 0.1667, 0.9861, 0.1667, 0.9583, 0.5, 0.9931, 0.5, 0.9861, 0.1667, 0.8333, 0.1667, 0.0, 0.1667, 0.0, 0.1667, 0.0, 0.5, 0.0, 0.5, 0.0, 0.1667, 0.0, 0.1667, 0.0, 0.5, 0.0, 0.5, 0.0, 0.5, 0.0, 0.5, 0.0, 0.8333, 0.0, 0.8333, 0.0, 0.5, 0.0, 0.5, 0.0, 0.8333, 0.0, 0.8333, 0.8333, 0.0, 0.8333, 0.0, 0.5, 0.0, 0.5, 0.0, 0.8333, 0.0, 0.8333, 0.0, 0.5, 0.0, 0.5, 0.0, 0.5, 0.0, 0.5, 0.0, 0.1667, 0.0, 0.1667, 0.0, 0.5, 0.0, 0.5, 0.0, 0.1667, 0.0, 0.1667, 0.0, 1.0, 0.8333, 1.0, 0.8333, 1.0, 0.5, 1.0, 0.5, 1.0, 0.8333, 1.0, 0.8333, 1.0, 0.5, 1.0, 0.5, 1.0, 0.5, 1.0, 0.5, 1.0, 0.1667, 1.0, 0.1667, 1.0, 0.5, 1.0, 0.5, 1.0, 0.1667, 1.0, 0.1667, 0.1667, 1.0, 0.1667, 1.0, 0.5, 1.0, 0.5, 1.0, 0.1667, 1.0, 0.1667, 1.0, 0.5, 1.0, 0.5, 1.0, 0.5, 1.0, 0.5, 1.0, 0.8333, 1.0, 0.8333, 1.0, 0.5, 1.0, 0.5, 1.0, 0.8333, 1.0, 0.8333, 1.0, 0.0, 0.0, 0.0, 0.5, 0.5, 0.5, 0.5, 0.0, 0.0, 0.5, 0.0, 1.0, 0.5, 1.0, 0.5, 0.5, 0.5, 0.5, 0.5, 1.0, 1.0, 1.0, 1.0, 0.5, 0.5, 0.0, 0.5, 0.5, 1.0, 0.5, 1.0, 0.0, 0.1667, 1.0, 0.1667, 1.0, 0.5, 1.0, 0.5, 1.0, 0.1667, 1.0, 0.1667, 1.0, 0.5, 1.0, 0.5, 1.0, 0.5, 1.0, 0.5, 1.0, 0.8333, 1.0, 0.8333, 1.0, 0.5, 1.0, 0.5, 1.0, 0.8333, 1.0, 0.8333, 1.0, 0.0, 0.1667, 0.0, 0.1667, 0.0, 0.5, 0.0, 0.5, 0.0, 0.1667, 0.0, 0.1667, 0.0, 0.5, 0.0, 0.5, 0.0, 0.5, 0.0, 0.5, 0.0, 0.8333, 0.0, 0.8333, 0.0, 0.5, 0.0, 0.5, 0.0, 0.8333, 0.0, 0.8333, 0.8333, 0.0, 0.8333, 0.0, 0.5, 0.0, 0.5, 0.0, 0.8333, 0.0, 0.8333, 0.0, 0.5, 0.0, 0.5, 0.0, 0.5, 0.0, 0.5, 0.0, 0.1667, 0.0, 0.1667, 0.0, 0.5, 0.0, 0.5, 0.0, 0.1667, 0.0, 0.1667, 0.0, 1.0, 0.8333, 1.0, 0.8333, 1.0, 0.5, 1.0, 0.5, 1.0, 0.8333, 1.0, 0.8333, 1.0, 0.5, 1.0, 0.5, 1.0, 0.5, 1.0, 0.5, 1.0, 0.1667, 1.0, 0.1667, 1.0, 0.5, 1.0, 0.5, 1.0, 0.1667, 1.0, 0.1667, 0.8333, 0.0, 0.8333, 0.0, 0.5, 0.0, 0.5, 0.0, 0.8333, 0.0, 0.8333, 0.0, 0.5, 0.0, 0.5, 0.0, 0.5, 0.0, 0.5, 0.0, 0.1667, 0.0, 0.1667, 0.0, 0.5, 0.0, 0.5, 0.0, 0.1667, 0.0, 0.1667, 0.0, 0.1667, 1.0, 0.1667, 1.0, 0.5, 1.0, 0.5, 1.0, 0.1667, 1.0, 0.1667, 1.0, 0.5, 1.0, 0.5, 1.0, 0.5, 1.0, 0.5, 1.0, 0.8333, 1.0, 0.8333, 1.0, 0.5, 1.0, 0.5, 1.0, 0.8333, 1.0, 0.8333, 1.0, 1.0, 0.8333, 1.0, 0.8333, 1.0, 0.5, 1.0, 0.5, 1.0, 0.8333, 1.0, 0.8333, 1.0, 0.5, 1.0, 0.5, 1.0, 0.5, 1.0, 0.5, 1.0, 0.1667, 1.0, 0.1667, 1.0, 0.5, 1.0, 0.5, 1.0, 0.1667, 1.0, 0.1667, 0.0, 0.1667, 0.0, 0.1667, 0.0, 0.5, 0.0, 0.5, 0.0, 0.1667, 0.0, 0.1667, 0.0, 0.5, 0.0, 0.5, 0.0, 0.5, 0.0, 0.5, 0.0, 0.8333, 0.0, 0.8333, 0.0, 0.5, 0.0, 0.5, 0.0, 0.8333, 0.0, 0.8333, 0.8333, 0.1667, 0.8333, 0.01389, 0.5, 0.006944, 0.5, 0.04167, 0.8333, 0.01389, 0.8333, 0.0, 0.5, 0.0, 0.5, 0.006944, 0.5, 0.006944, 0.5, 0.0, 0.1667, 0.0, 0.1667, 0.01389, 0.5, 0.04167, 0.5, 0.006944, 0.1667, 0.01389, 0.1667, 0.1667, 0.1667, 0.1667, 0.01389, 0.1667, 0.006944, 0.5, 0.04167, 0.5, 0.01389, 0.1667, 0.0, 0.1667, 0.0, 0.5, 0.006944, 0.5, 0.006944, 0.5, 0.0, 0.5, 0.0, 0.8333, 0.01389, 0.8333, 0.04167, 0.5, 0.006944, 0.5, 0.01389, 0.8333, 0.1667, 0.8333, 0.1667, 0.8333, 0.1667, 0.9861, 0.5, 0.9931, 0.5, 0.9583, 0.1667, 0.9861, 0.1667, 1.0, 0.5, 1.0, 0.5, 0.9931, 0.5, 0.9931, 0.5, 1.0, 0.8333, 1.0, 0.8333, 0.9861, 0.5, 0.9583, 0.5, 0.9931, 0.8333, 0.9861, 0.8333, 0.8333, 0.8333, 0.8333, 0.9861, 0.8333, 0.9931, 0.5, 0.9583, 0.5, 0.9861, 0.8333, 1.0, 0.8333, 1.0, 0.5, 0.9931, 0.5, 0.9931, 0.5, 1.0, 0.5, 1.0, 0.1667, 0.9861, 0.1667, 0.9583, 0.5, 0.9931, 0.5, 0.9861, 0.1667, 0.8333, 0.1667, 0.0, 0.1667, 0.0, 0.1667, 0.0, 0.5, 0.0, 0.5, 0.0, 0.1667, 0.0, 0.1667, 0.0, 0.5, 0.0, 0.5, 0.0, 0.5, 0.0, 0.5, 0.0, 0.8333, 0.0, 0.8333, 0.0, 0.5, 0.0, 0.5, 0.0, 0.8333, 0.0, 0.8333, 0.8333, 0.0, 0.8333, 0.0, 0.5, 0.0, 0.5, 0.0, 0.8333, 0.0, 0.8333, 0.0, 0.5, 0.0, 0.5, 0.0, 0.5, 0.0, 0.5, 0.0, 0.1667, 0.0, 0.1667, 0.0, 0.5, 0.0, 0.5, 0.0, 0.1667, 0.0, 0.1667, 0.0, 1.0, 0.8333, 1.0, 0.8333, 1.0, 0.5, 1.0, 0.5, 1.0, 0.8333, 1.0, 0.8333, 1.0, 0.5, 1.0, 0.5, 1.0, 0.5, 1.0, 0.5, 1.0, 0.1667, 1.0, 0.1667, 1.0, 0.5, 1.0, 0.5, 1.0, 0.1667, 1.0, 0.1667, 0.1667, 1.0, 0.1667, 1.0, 0.5, 1.0, 0.5, 1.0, 0.1667, 1.0, 0.1667, 1.0, 0.5, 1.0, 0.5, 1.0, 0.5, 1.0, 0.5, 1.0, 0.8333, 1.0, 0.8333, 1.0, 0.5, 1.0, 0.5, 1.0, 0.8333, 1.0, 0.8333, 1.0, 0.12, 0.12, 0.5, 0.1567, 0.5, 0.5, 0.1567, 0.5, 0.5, 0.1567, 0.88, 0.12, 0.8433, 0.5, 0.5, 0.5, 0.5, 0.5, 0.8433, 0.5, 0.88, 0.88, 0.5, 0.8433, 0.1567, 0.5, 0.5, 0.5, 0.5, 0.8433, 0.12, 0.88, 0.1667, 1.0, 0.5, 1.0, 0.5, 1.0, 0.1667, 1.0, 0.5, 1.0, 0.8333, 1.0, 0.8333, 1.0, 0.5, 1.0, 0.5, 1.0, 0.8333, 1.0, 0.8333, 1.0, 0.5, 1.0, 0.1667, 1.0, 0.5, 1.0, 0.5, 1.0, 0.1667, 1.0, 0.0, 0.1667, 0.0, 0.5, 0.0, 0.5, 0.0, 0.1667, 0.0, 0.5, 0.0, 0.8333, 0.0, 0.8333, 0.0, 0.5, 0.0, 0.5, 0.0, 0.8333, 0.0, 0.8333, 0.0, 0.5, 0.0, 0.1667, 0.0, 0.5, 0.0, 0.5, 0.0, 0.1667, 0.8333, 0.0, 0.5, 0.0, 0.5, 0.0, 0.8333, 0.0, 0.5, 0.0, 0.1667, 0.0, 0.1667, 0.0, 0.5, 0.0, 0.5, 0.0, 0.1667, 0.0, 0.1667, 0.0, 0.5, 0.0, 0.8333, 0.0, 0.5, 0.0, 0.5, 0.0, 0.8333, 0.0, 1.0, 0.8333, 1.0, 0.5, 1.0, 0.5, 1.0, 0.8333, 1.0, 0.5, 1.0, 0.1667, 1.0, 0.1667, 1.0, 0.5, 1.0, 0.5, 1.0, 0.1667, 1.0, 0.1667, 1.0, 0.5, 1.0, 0.8333, 1.0, 0.5, 1.0, 0.5, 1.0, 0.8333, 0.8333, 0.0, 0.5, 0.0, 0.5, 0.0, 0.8333, 0.0, 0.5, 0.0, 0.1667, 0.0, 0.1667, 0.0, 0.5, 0.0, 0.5, 0.0, 0.1667, 0.0, 0.1667, 0.0, 0.5, 0.0, 0.8333, 0.0, 0.5, 0.0, 0.5, 0.0, 0.8333, 0.0, 0.1667, 1.0, 0.5, 1.0, 0.5, 1.0, 0.1667, 1.0, 0.5, 1.0, 0.8333, 1.0, 0.8333, 1.0, 0.5, 1.0, 0.5, 1.0, 0.8333, 1.0, 0.8333, 1.0, 0.5, 1.0, 0.1667, 1.0, 0.5, 1.0, 0.5, 1.0, 0.1667, 1.0, 1.0, 0.8333, 1.0, 0.5, 1.0, 0.5, 1.0, 0.8333, 1.0, 0.5, 1.0, 0.1667, 1.0, 0.1667, 1.0, 0.5, 1.0, 0.5, 1.0, 0.1667, 1.0, 0.1667, 1.0, 0.5, 1.0, 0.8333, 1.0, 0.5, 1.0, 0.5, 1.0, 0.8333, 0.0, 0.1667, 0.0, 0.5, 0.0, 0.5, 0.0, 0.1667, 0.0, 0.5, 0.0, 0.8333, 0.0, 0.8333, 0.0, 0.5, 0.0, 0.5, 0.0, 0.8333, 0.0, 0.8333, 0.0, 0.5, 0.0, 0.1667, 0.0, 0.5, 0.0, 0.5, 0.0, 0.1667, 0.88, 0.12, 0.5, 0.1567, 0.5, 0.01833, 0.8383, 0.01236, 0.5, 0.1567, 0.12, 0.12, 0.1617, 0.01236, 0.5, 0.01833, 0.5, 0.01833, 0.1617, 0.01236, 0.1667, 0.0, 0.5, 0.0, 0.8383, 0.01236, 0.5, 0.01833, 0.5, 0.0, 0.8333, 0.0, 0.12, 0.12, 0.1567, 0.5, 0.01833, 0.5, 0.01236, 0.1617, 0.1567, 0.5, 0.12, 0.88, 0.01236, 0.8383, 0.01833, 0.5, 0.01833, 0.5, 0.01236, 0.8383, 0.0, 0.8333, 0.0, 0.5, 0.01236, 0.1617, 0.01833, 0.5, 0.0, 0.5, 0.0, 0.1667, 0.12, 0.88, 0.5, 0.8433, 0.5, 0.9817, 0.1617, 0.9876, 0.5, 0.8433, 0.88, 0.88, 0.8383, 0.9876, 0.5, 0.9817, 0.5, 0.9817, 0.8383, 0.9876, 0.8333, 1.0, 0.5, 1.0, 0.1617, 0.9876, 0.5, 0.9817, 0.5, 1.0, 0.1667, 1.0, 0.88, 0.88, 0.8433, 0.5, 0.9817, 0.5, 0.9876, 0.8383, 0.8433, 0.5, 0.88, 0.12, 0.9876, 0.1617, 0.9817, 0.5, 0.9817, 0.5, 0.9876, 0.1617, 1.0, 0.1667, 1.0, 0.5, 0.9876, 0.8383, 0.9817, 0.5, 1.0, 0.5, 1.0, 0.8333, 0.0, 0.1667, 0.0, 0.5, 0.0, 0.5, 0.0, 0.1667, 0.0, 0.5, 0.0, 0.8333, 0.0, 0.8333, 0.0, 0.5, 0.0, 0.5, 0.0, 0.8333, 0.0, 0.8333, 0.0, 0.5, 0.0, 0.1667, 0.0, 0.5, 0.0, 0.5, 0.0, 0.1667, 0.8333, 0.0, 0.5, 0.0, 0.5, 0.0, 0.8333, 0.0, 0.5, 0.0, 0.1667, 0.0, 0.1667, 0.0, 0.5, 0.0, 0.5, 0.0, 0.1667, 0.0, 0.1667, 0.0, 0.5, 0.0, 0.8333, 0.0, 0.5, 0.0, 0.5, 0.0, 0.8333, 0.0, 1.0, 0.8333, 1.0, 0.5, 1.0, 0.5, 1.0, 0.8333, 1.0, 0.5, 1.0, 0.1667, 1.0, 0.1667, 1.0, 0.5, 1.0, 0.5, 1.0, 0.1667, 1.0, 0.1667, 1.0, 0.5, 1.0, 0.8333, 1.0, 0.5, 1.0, 0.5, 1.0, 0.8333, 0.1667, 1.0, 0.5, 1.0, 0.5, 1.0, 0.1667, 1.0, 0.5, 1.0, 0.8333, 1.0, 0.8333, 1.0, 0.5, 1.0, 0.5, 1.0, 0.8333, 1.0, 0.8333, 1.0, 0.5, 1.0, 0.1667, 1.0, 0.5, 1.0, 0.5, 1.0, 0.1667, 1.0, 0.8333, 1.0, 0.8333, 1.0, 0.9583, 1.0, 0.9583, 1.0, 0.8333, 1.0, 0.8333, 1.0, 0.9583, 1.0, 0.9583, 1.0, 0.9583, 1.0, 0.9583, 1.0, 0.8333, 1.0, 0.8333, 1.0, 0.9583, 1.0, 0.9583, 1.0, 0.8333, 1.0, 0.8333, 1.0, 0.12, 0.88, 0.1617, 0.9876, 0.04042, 0.9943, 0.02972, 0.9703, 0.1617, 0.9876, 0.1667, 1.0, 0.04167, 1.0, 0.04042, 0.9943, 0.04042, 0.9943, 0.04167, 1.0, 0.1667, 1.0, 0.1667, 0.9861, 0.02972, 0.9703, 0.04042, 0.9943, 0.1667, 0.9861, 0.1667, 0.8333, 0.0, 0.8333, 0.0, 0.8333, 0.0, 0.9583, 0.0, 0.9583, 0.0, 0.8333, 0.0, 0.8333, 0.0, 0.9583, 0.0, 0.9583, 0.0, 0.9583, 0.0, 0.9583, 0.0, 0.8333, 0.0, 0.8333, 0.0, 0.9583, 0.0, 0.9583, 0.0, 0.8333, 0.0, 0.8333, 0.12, 0.12, 0.01236, 0.1617, 0.005694, 0.04042, 0.02972, 0.02972, 0.01236, 0.1617, 0.0, 0.1667, 0.0, 0.04167, 0.005694, 0.04042, 0.005694, 0.04042, 0.0, 0.04167, 0.0, 0.1667, 0.01389, 0.1667, 0.02972, 0.02972, 0.005694, 0.04042, 0.01389, 0.1667, 0.1667, 0.1667, 0.1667, 0.0, 0.1667, 0.0, 0.04167, 0.0, 0.04167, 0.0, 0.1667, 0.0, 0.1667, 0.0, 0.04167, 0.0, 0.04167, 0.0, 0.04167, 0.0, 0.04167, 0.0, 0.1667, 0.0, 0.1667, 0.0, 0.04167, 0.0, 0.04167, 0.0, 0.1667, 0.0, 0.1667, 0.0, 0.88, 0.12, 0.8383, 0.01236, 0.9596, 0.005694, 0.9703, 0.02972, 0.8383, 0.01236, 0.8333, 0.0, 0.9583, 0.0, 0.9596, 0.005694, 0.9596, 0.005694, 0.9583, 0.0, 0.8333, 0.0, 0.8333, 0.01389, 0.9703, 0.02972, 0.9596, 0.005694, 0.8333, 0.01389, 0.8333, 0.1667, 1.0, 0.1667, 1.0, 0.1667, 1.0, 0.04167, 1.0, 0.04167, 1.0, 0.1667, 1.0, 0.1667, 1.0, 0.04167, 1.0, 0.04167, 1.0, 0.04167, 1.0, 0.04167, 1.0, 0.1667, 1.0, 0.1667, 1.0, 0.04167, 1.0, 0.04167, 1.0, 0.1667, 1.0, 0.1667, 0.88, 0.88, 0.9876, 0.8383, 0.9943, 0.9596, 0.9703, 0.9703, 0.9876, 0.8383, 1.0, 0.8333, 1.0, 0.9583, 0.9943, 0.9596, 0.9943, 0.9596, 1.0, 0.9583, 1.0, 0.8333, 0.9861, 0.8333, 0.9703, 0.9703, 0.9943, 0.9596, 0.9861, 0.8333, 0.8333, 0.8333, 0.1667, 0.0, 0.1667, 0.0, 0.04167, 0.0, 0.04167, 0.0, 0.1667, 0.0, 0.1667, 0.0, 0.04167, 0.0, 0.04167, 0.0, 0.04167, 0.0, 0.04167, 0.0, 0.1667, 0.0, 0.1667, 0.0, 0.04167, 0.0, 0.04167, 0.0, 0.1667, 0.0, 0.1667, 0.0, 0.8333, 0.0, 0.8333, 0.0, 0.9583, 0.0, 0.9583, 0.0, 0.8333, 0.0, 0.8333, 0.0, 0.9583, 0.0, 0.9583, 0.0, 0.9583, 0.0, 0.9583, 0.0, 0.8333, 0.0, 0.8333, 0.0, 0.9583, 0.0, 0.9583, 0.0, 0.8333, 0.0, 0.8333, 0.0, 0.8333, 1.0, 0.8333, 1.0, 0.9583, 1.0, 0.9583, 1.0, 0.8333, 1.0, 0.8333, 1.0, 0.9583, 1.0, 0.9583, 1.0, 0.9583, 1.0, 0.9583, 1.0, 0.8333, 1.0, 0.8333, 1.0, 0.9583, 1.0, 0.9583, 1.0, 0.8333, 1.0, 0.8333, 1.0, 0.1667, 1.0, 0.1667, 1.0, 0.04167, 1.0, 0.04167, 1.0, 0.1667, 1.0, 0.1667, 1.0, 0.04167, 1.0, 0.04167, 1.0, 0.04167, 1.0, 0.04167, 1.0, 0.1667, 1.0, 0.1667, 1.0, 0.04167, 1.0, 0.04167, 1.0, 0.1667, 1.0, 0.1667, 1.0, 1.0, 0.1667, 1.0, 0.1667, 1.0, 0.04167, 1.0, 0.04167, 1.0, 0.1667, 1.0, 0.1667, 1.0, 0.04167, 1.0, 0.04167, 1.0, 0.04167, 1.0, 0.04167, 1.0, 0.1667, 1.0, 0.1667, 1.0, 0.04167, 1.0, 0.04167, 1.0, 0.1667, 1.0, 0.1667, 1.0, 0.8333, 1.0, 0.8333, 1.0, 0.9583, 1.0, 0.9583, 1.0, 0.8333, 1.0, 0.8333, 1.0, 0.9583, 1.0, 0.9583, 1.0, 0.9583, 1.0, 0.9583, 1.0, 0.8333, 1.0, 0.8333, 1.0, 0.9583, 1.0, 0.9583, 1.0, 0.8333, 1.0, 0.8333, 0.0, 0.8333, 0.0, 0.8333, 0.0, 0.9583, 0.0, 0.9583, 0.0, 0.8333, 0.0, 0.8333, 0.0, 0.9583, 0.0, 0.9583, 0.0, 0.9583, 0.0, 0.9583, 0.0, 0.8333, 0.0, 0.8333, 0.0, 0.9583, 0.0, 0.9583, 0.0, 0.8333, 0.0, 0.8333, 0.0, 0.1667, 0.0, 0.1667, 0.0, 0.04167, 0.0, 0.04167, 0.0, 0.1667, 0.0, 0.1667, 0.0, 0.04167, 0.0, 0.04167, 0.0, 0.04167, 0.0, 0.04167, 0.0, 0.1667, 0.0, 0.1667, 0.0, 0.04167, 0.0, 0.04167, 0.0, 0.1667, 0.0, 0.1667, 0.1667, 0.0, 0.1617, 0.01236, 0.04042, 0.005694, 0.04167, 0.0, 0.1617, 0.01236, 0.12, 0.12, 0.02972, 0.02972, 0.04042, 0.005694, 0.04042, 0.005694, 0.02972, 0.02972, 0.1667, 0.1667, 0.1667, 0.01389, 0.04167, 0.0, 0.04042, 0.005694, 0.1667, 0.01389, 0.1667, 0.0, 0.8333, 0.0, 0.8333, 0.0, 0.9583, 0.0, 0.9583, 0.0, 0.8333, 0.0, 0.8333, 0.0, 0.9583, 0.0, 0.9583, 0.0, 0.9583, 0.0, 0.9583, 0.0, 0.8333, 0.0, 0.8333, 0.0, 0.9583, 0.0, 0.9583, 0.0, 0.8333, 0.0, 0.8333, 0.0, 0.0, 0.8333, 0.01236, 0.8383, 0.005694, 0.9596, 0.0, 0.9583, 0.01236, 0.8383, 0.12, 0.88, 0.02972, 0.9703, 0.005694, 0.9596, 0.005694, 0.9596, 0.02972, 0.9703, 0.1667, 0.8333, 0.01389, 0.8333, 0.0, 0.9583, 0.005694, 0.9596, 0.01389, 0.8333, 0.0, 0.8333, 0.0, 0.1667, 0.0, 0.1667, 0.0, 0.04167, 0.0, 0.04167, 0.0, 0.1667, 0.0, 0.1667, 0.0, 0.04167, 0.0, 0.04167, 0.0, 0.04167, 0.0, 0.04167, 0.0, 0.1667, 0.0, 0.1667, 0.0, 0.04167, 0.0, 0.04167, 0.0, 0.1667, 0.0, 0.1667, 0.8333, 1.0, 0.8383, 0.9876, 0.9596, 0.9943, 0.9583, 1.0, 0.8383, 0.9876, 0.88, 0.88, 0.9703, 0.9703, 0.9596, 0.9943, 0.9596, 0.9943, 0.9703, 0.9703, 0.8333, 0.8333, 0.8333, 0.9861, 0.9583, 1.0, 0.9596, 0.9943, 0.8333, 0.9861, 0.8333, 1.0, 0.1667, 1.0, 0.1667, 1.0, 0.04167, 1.0, 0.04167, 1.0, 0.1667, 1.0, 0.1667, 1.0, 0.04167, 1.0, 0.04167, 1.0, 0.04167, 1.0, 0.04167, 1.0, 0.1667, 1.0, 0.1667, 1.0, 0.04167, 1.0, 0.04167, 1.0, 0.1667, 1.0, 0.1667, 1.0, 1.0, 0.1667, 0.9876, 0.1617, 0.9943, 0.04042, 1.0, 0.04167, 0.9876, 0.1617, 0.88, 0.12, 0.9703, 0.02972, 0.9943, 0.04042, 0.9943, 0.04042, 0.9703, 0.02972, 0.8333, 0.1667, 0.9861, 0.1667, 1.0, 0.04167, 0.9943, 0.04042, 0.9861, 0.1667, 1.0, 0.1667, 1.0, 0.8333, 1.0, 0.8333, 1.0, 0.9583, 1.0, 0.9583, 1.0, 0.8333, 1.0, 0.8333, 1.0, 0.9583, 1.0, 0.9583, 1.0, 0.9583, 1.0, 0.9583, 1.0, 0.8333, 1.0, 0.8333, 1.0, 0.9583, 1.0, 0.9583, 1.0, 0.8333, 1.0, 0.8333, 0.0, 0.8333, 0.0, 0.8333, 0.0, 0.9583, 0.0, 0.9583, 0.0, 0.8333, 0.0, 0.8333, 0.0, 0.9583, 0.0, 0.9583, 0.0, 0.9583, 0.0, 0.9583, 0.0, 0.8333, 0.0, 0.8333, 0.0, 0.9583, 0.0, 0.9583, 0.0, 0.8333, 0.0, 0.8333, 0.0, 0.1667, 0.0, 0.1667, 0.0, 0.04167, 0.0, 0.04167, 0.0, 0.1667, 0.0, 0.1667, 0.0, 0.04167, 0.0, 0.04167, 0.0, 0.04167, 0.0, 0.04167, 0.0, 0.1667, 0.0, 0.1667, 0.0, 0.04167, 0.0, 0.04167, 0.0, 0.1667, 0.0, 0.1667, 0.1667, 0.0, 0.1667, 0.0, 0.04167, 0.0, 0.04167, 0.0, 0.1667, 0.0, 0.1667, 0.0, 0.04167, 0.0, 0.04167, 0.0, 0.04167, 0.0, 0.04167, 0.0, 0.1667, 0.0, 0.1667, 0.0, 0.04167, 0.0, 0.04167, 0.0, 0.1667, 0.0, 0.1667, 0.0, 0.8333, 0.0, 0.8333, 0.0, 0.9583, 0.0, 0.9583, 0.0, 0.8333, 0.0, 0.8333, 0.0, 0.9583, 0.0, 0.9583, 0.0, 0.9583, 0.0, 0.9583, 0.0, 0.8333, 0.0, 0.8333, 0.0, 0.9583, 0.0, 0.9583, 0.0, 0.8333, 0.0, 0.8333, 0.0, 1.0, 0.1667, 1.0, 0.1667, 1.0, 0.04167, 1.0, 0.04167, 1.0, 0.1667, 1.0, 0.1667, 1.0, 0.04167, 1.0, 0.04167, 1.0, 0.04167, 1.0, 0.04167, 1.0, 0.1667, 1.0, 0.1667, 1.0, 0.04167, 1.0, 0.04167, 1.0, 0.1667, 1.0, 0.1667, 1.0, 0.8333, 1.0, 0.8333, 1.0, 0.9583, 1.0, 0.9583, 1.0, 0.8333, 1.0, 0.8333, 1.0, 0.9583, 1.0, 0.9583, 1.0, 0.9583, 1.0, 0.9583, 1.0, 0.8333, 1.0, 0.8333, 1.0, 0.9583, 1.0, 0.9583, 1.0, 0.8333, 1.0, 0.8333, 0.8333, 1.0, 0.8333, 1.0, 0.9583, 1.0, 0.9583, 1.0, 0.8333, 1.0, 0.8333, 1.0, 0.9583, 1.0, 0.9583, 1.0, 0.9583, 1.0, 0.9583, 1.0, 0.8333, 1.0, 0.8333, 1.0, 0.9583, 1.0, 0.9583, 1.0, 0.8333, 1.0, 0.8333, 1.0, 0.1667, 1.0, 0.1667, 1.0, 0.04167, 1.0, 0.04167, 1.0, 0.1667, 1.0, 0.1667, 1.0, 0.04167, 1.0, 0.04167, 1.0, 0.04167, 1.0, 0.04167, 1.0, 0.1667, 1.0, 0.1667, 1.0, 0.04167, 1.0, 0.04167, 1.0, 0.1667, 1.0, 0.1667, 1.0, 0.8333, 1.0, 0.8333, 1.0, 0.9583, 1.0, 0.9583, 1.0, 0.8333, 1.0, 0.8333, 1.0, 0.9583, 1.0, 0.9583, 1.0, 0.9583, 1.0, 0.9583, 1.0, 0.8333, 1.0, 0.8333, 1.0, 0.9583, 1.0, 0.9583, 1.0, 0.8333, 1.0, 0.8333, 1.0, 0.1667, 1.0, 0.1667, 0.9861, 0.04042, 0.9943, 0.04167, 1.0, 0.1667, 0.9861, 0.1667, 0.8333, 0.02972, 0.9703, 0.04042, 0.9943, 0.04042, 0.9943, 0.02972, 0.9703, 0.12, 0.88, 0.1617, 0.9876, 0.04167, 1.0, 0.04042, 0.9943, 0.1617, 0.9876, 0.1667, 1.0, 0.0, 0.8333, 0.0, 0.8333, 0.0, 0.9583, 0.0, 0.9583, 0.0, 0.8333, 0.0, 0.8333, 0.0, 0.9583, 0.0, 0.9583, 0.0, 0.9583, 0.0, 0.9583, 0.0, 0.8333, 0.0, 0.8333, 0.0, 0.9583, 0.0, 0.9583, 0.0, 0.8333, 0.0, 0.8333, 0.0, 0.1667, 0.01389, 0.1667, 0.005694, 0.04042, 0.0, 0.04167, 0.01389, 0.1667, 0.1667, 0.1667, 0.02972, 0.02972, 0.005694, 0.04042, 0.005694, 0.04042, 0.02972, 0.02972, 0.12, 0.12, 0.01236, 0.1617, 0.0, 0.04167, 0.005694, 0.04042, 0.01236, 0.1617, 0.0, 0.1667, 0.1667, 0.0, 0.1667, 0.0, 0.04167, 0.0, 0.04167, 0.0, 0.1667, 0.0, 0.1667, 0.0, 0.04167, 0.0, 0.04167, 0.0, 0.04167, 0.0, 0.04167, 0.0, 0.1667, 0.0, 0.1667, 0.0, 0.04167, 0.0, 0.04167, 0.0, 0.1667, 0.0, 0.1667, 0.0, 0.8333, 0.0, 0.8333, 0.01389, 0.9596, 0.005694, 0.9583, 0.0, 0.8333, 0.01389, 0.8333, 0.1667, 0.9703, 0.02972, 0.9596, 0.005694, 0.9596, 0.005694, 0.9703, 0.02972, 0.88, 0.12, 0.8383, 0.01236, 0.9583, 0.0, 0.9596, 0.005694, 0.8383, 0.01236, 0.8333, 0.0, 1.0, 0.1667, 1.0, 0.1667, 1.0, 0.04167, 1.0, 0.04167, 1.0, 0.1667, 1.0, 0.1667, 1.0, 0.04167, 1.0, 0.04167, 1.0, 0.04167, 1.0, 0.04167, 1.0, 0.1667, 1.0, 0.1667, 1.0, 0.04167, 1.0, 0.04167, 1.0, 0.1667, 1.0, 0.1667, 1.0, 0.8333, 0.9861, 0.8333, 0.9943, 0.9596, 1.0, 0.9583, 0.9861, 0.8333, 0.8333, 0.8333, 0.9703, 0.9703, 0.9943, 0.9596, 0.9943, 0.9596, 0.9703, 0.9703, 0.88, 0.88, 0.9876, 0.8383, 1.0, 0.9583, 0.9943, 0.9596, 0.9876, 0.8383, 1.0, 0.8333, 0.1667, 0.0, 0.1667, 0.0, 0.04167, 0.0, 0.04167, 0.0, 0.1667, 0.0, 0.1667, 0.0, 0.04167, 0.0, 0.04167, 0.0, 0.04167, 0.0, 0.04167, 0.0, 0.1667, 0.0, 0.1667, 0.0, 0.04167, 0.0, 0.04167, 0.0, 0.1667, 0.0, 0.1667, 0.0, 0.8333, 0.0, 0.8333, 0.0, 0.9583, 0.0, 0.9583, 0.0, 0.8333, 0.0, 0.8333, 0.0, 0.9583, 0.0, 0.9583, 0.0, 0.9583, 0.0, 0.9583, 0.0, 0.8333, 0.0, 0.8333, 0.0, 0.9583, 0.0, 0.9583, 0.0, 0.8333, 0.0, 0.8333, 0.0, 0.8333, 1.0, 0.8333, 1.0, 0.9583, 1.0, 0.9583, 1.0, 0.8333, 1.0, 0.8333, 1.0, 0.9583, 1.0, 0.9583, 1.0, 0.9583, 1.0, 0.9583, 1.0, 0.8333, 1.0, 0.8333, 1.0, 0.9583, 1.0, 0.9583, 1.0, 0.8333, 1.0, 0.8333, 1.0, 0.1667, 1.0, 0.1667, 1.0, 0.04167, 1.0, 0.04167, 1.0, 0.1667, 1.0, 0.1667, 1.0, 0.04167, 1.0, 0.04167, 1.0, 0.04167, 1.0, 0.04167, 1.0, 0.1667, 1.0, 0.1667, 1.0, 0.04167, 1.0, 0.04167, 1.0, 0.1667, 1.0, 0.1667, 1.0, 1.0, 0.1667, 1.0, 0.1667, 1.0, 0.04167, 1.0, 0.04167, 1.0, 0.1667, 1.0, 0.1667, 1.0, 0.04167, 1.0, 0.04167, 1.0, 0.04167, 1.0, 0.04167, 1.0, 0.1667, 1.0, 0.1667, 1.0, 0.04167, 1.0, 0.04167, 1.0, 0.1667, 1.0, 0.1667, 1.0, 0.8333, 1.0, 0.8333, 1.0, 0.9583, 1.0, 0.9583, 1.0, 0.8333, 1.0, 0.8333, 1.0, 0.9583, 1.0, 0.9583, 1.0, 0.9583, 1.0, 0.9583, 1.0, 0.8333, 1.0, 0.8333, 1.0, 0.9583, 1.0, 0.9583, 1.0, 0.8333, 1.0, 0.8333, 0.0, 0.8333, 0.0, 0.8333, 0.0, 0.9583, 0.0, 0.9583, 0.0, 0.8333, 0.0, 0.8333, 0.0, 0.9583, 0.0, 0.9583, 0.0, 0.9583, 0.0, 0.9583, 0.0, 0.8333, 0.0, 0.8333, 0.0, 0.9583, 0.0, 0.9583, 0.0, 0.8333, 0.0, 0.8333, 0.0, 0.1667, 0.0, 0.1667, 0.0, 0.04167, 0.0, 0.04167, 0.0, 0.1667, 0.0, 0.1667, 0.0, 0.04167, 0.0, 0.04167, 0.0, 0.04167, 0.0, 0.04167, 0.0, 0.1667, 0.0, 0.1667, 0.0, 0.04167, 0.0, 0.04167, 0.0, 0.1667, 0.0, 0.1667, 0.1667, 0.1667, 0.1667, 0.01389, 0.04042, 0.005694, 0.02972, 0.02972, 0.1667, 0.01389, 0.1667, 0.0, 0.04167, 0.0, 0.04042, 0.005694, 0.04042, 0.005694, 0.04167, 0.0, 0.1667, 0.0, 0.1617, 0.01236, 0.02972, 0.02972, 0.04042, 0.005694, 0.1617, 0.01236, 0.12, 0.12, 0.8333, 0.0, 0.8333, 0.0, 0.9583, 0.0, 0.9583, 0.0, 0.8333, 0.0, 0.8333, 0.0, 0.9583, 0.0, 0.9583, 0.0, 0.9583, 0.0, 0.9583, 0.0, 0.8333, 0.0, 0.8333, 0.0, 0.9583, 0.0, 0.9583, 0.0, 0.8333, 0.0, 0.8333, 0.0, 0.1667, 0.8333, 0.01389, 0.8333, 0.005694, 0.9596, 0.02972, 0.9703, 0.01389, 0.8333, 0.0, 0.8333, 0.0, 0.9583, 0.005694, 0.9596, 0.005694, 0.9596, 0.0, 0.9583, 0.0, 0.8333, 0.01236, 0.8383, 0.02972, 0.9703, 0.005694, 0.9596, 0.01236, 0.8383, 0.12, 0.88, 0.0, 0.1667, 0.0, 0.1667, 0.0, 0.04167, 0.0, 0.04167, 0.0, 0.1667, 0.0, 0.1667, 0.0, 0.04167, 0.0, 0.04167, 0.0, 0.04167, 0.0, 0.04167, 0.0, 0.1667, 0.0, 0.1667, 0.0, 0.04167, 0.0, 0.04167, 0.0, 0.1667, 0.0, 0.1667, 0.8333, 0.8333, 0.8333, 0.9861, 0.9596, 0.9943, 0.9703, 0.9703, 0.8333, 0.9861, 0.8333, 1.0, 0.9583, 1.0, 0.9596, 0.9943, 0.9596, 0.9943, 0.9583, 1.0, 0.8333, 1.0, 0.8383, 0.9876, 0.9703, 0.9703, 0.9596, 0.9943, 0.8383, 0.9876, 0.88, 0.88, 0.1667, 1.0, 0.1667, 1.0, 0.04167, 1.0, 0.04167, 1.0, 0.1667, 1.0, 0.1667, 1.0, 0.04167, 1.0, 0.04167, 1.0, 0.04167, 1.0, 0.04167, 1.0, 0.1667, 1.0, 0.1667, 1.0, 0.04167, 1.0, 0.04167, 1.0, 0.1667, 1.0, 0.1667, 1.0, 0.8333, 0.1667, 0.9861, 0.1667, 0.9943, 0.04042, 0.9703, 0.02972, 0.9861, 0.1667, 1.0, 0.1667, 1.0, 0.04167, 0.9943, 0.04042, 0.9943, 0.04042, 1.0, 0.04167, 1.0, 0.1667, 0.9876, 0.1617, 0.9703, 0.02972, 0.9943, 0.04042, 0.9876, 0.1617, 0.88, 0.12, 1.0, 0.8333, 1.0, 0.8333, 1.0, 0.9583, 1.0, 0.9583, 1.0, 0.8333, 1.0, 0.8333, 1.0, 0.9583, 1.0, 0.9583, 1.0, 0.9583, 1.0, 0.9583, 1.0, 0.8333, 1.0, 0.8333, 1.0, 0.9583, 1.0, 0.9583, 1.0, 0.8333, 1.0, 0.8333, 0.0, 0.8333, 0.0, 0.8333, 0.0, 0.9583, 0.0, 0.9583, 0.0, 0.8333, 0.0, 0.8333, 0.0, 0.9583, 0.0, 0.9583, 0.0, 0.9583, 0.0, 0.9583, 0.0, 0.8333, 0.0, 0.8333, 0.0, 0.9583, 0.0, 0.9583, 0.0, 0.8333, 0.0, 0.8333, 0.0, 0.1667, 0.0, 0.1667, 0.0, 0.04167, 0.0, 0.04167, 0.0, 0.1667, 0.0, 0.1667, 0.0, 0.04167, 0.0, 0.04167, 0.0, 0.04167, 0.0, 0.04167, 0.0, 0.1667, 0.0, 0.1667, 0.0, 0.04167, 0.0, 0.04167, 0.0, 0.1667, 0.0, 0.1667, 0.1667, 0.0, 0.1667, 0.0, 0.04167, 0.0, 0.04167, 0.0, 0.1667, 0.0, 0.1667, 0.0, 0.04167, 0.0, 0.04167, 0.0, 0.04167, 0.0, 0.04167, 0.0, 0.1667, 0.0, 0.1667, 0.0, 0.04167, 0.0, 0.04167, 0.0, 0.1667, 0.0, 0.1667, 0.0, 0.8333, 0.0, 0.8333, 0.0, 0.9583, 0.0, 0.9583, 0.0, 0.8333, 0.0, 0.8333, 0.0, 0.9583, 0.0, 0.9583, 0.0, 0.9583, 0.0, 0.9583, 0.0, 0.8333, 0.0, 0.8333, 0.0, 0.9583, 0.0, 0.9583, 0.0, 0.8333, 0.0, 0.8333, 0.0, 1.0, 0.1667, 1.0, 0.1667, 1.0, 0.04167, 1.0, 0.04167, 1.0, 0.1667, 1.0, 0.1667, 1.0, 0.04167, 1.0, 0.04167, 1.0, 0.04167, 1.0, 0.04167, 1.0, 0.1667, 1.0, 0.1667, 1.0, 0.04167, 1.0, 0.04167, 1.0, 0.1667, 1.0, 0.1667, 1.0, 0.8333, 1.0, 0.8333, 1.0, 0.9583, 1.0, 0.9583, 1.0, 0.8333, 1.0, 0.8333, 1.0, 0.9583, 1.0, 0.9583, 1.0, 0.9583, 1.0, 0.9583, 1.0, 0.8333, 1.0, 0.8333, 1.0, 0.9583, 1.0, 0.9583, 1.0, 0.8333, 1.0, 0.8333, 0.8333, 1.0, 0.8333, 1.0, 0.9583, 1.0, 0.9583, 1.0, 0.8333, 1.0, 0.8333, 1.0, 0.9583, 1.0, 0.9583, 1.0, 0.9583, 1.0, 0.9583, 1.0, 0.8333, 1.0, 0.8333, 1.0, 0.9583, 1.0, 0.9583, 1.0, 0.8333, 1.0, 0.8333, 1.0, 0.1667, 1.0, 0.1667, 1.0, 0.04167, 1.0, 0.04167, 1.0, 0.1667, 1.0, 0.1667, 1.0, 0.04167, 1.0, 0.04167, 1.0, 0.04167, 1.0, 0.04167, 1.0, 0.1667, 1.0, 0.1667, 1.0, 0.04167, 1.0, 0.04167, 1.0, 0.1667, 1.0, 0.1667, 1.0])
me_plane.materials.append(mat_rivets)
me_plane.use_remesh_preserve_volume = False
me_plane.use_remesh_preserve_attributes = False
me_plane.use_mirror_vertex_groups = False
me_plane.update()

# ---- objects
ob_plane = bpy.data.objects.new('Plane', me_plane)

# ---- transforms, parenting, visibility, modifiers, constraints
ob_plane.location = (0.0, -1.421e-14, -1.421e-14)
ob_plane.rotation_euler = (1.571, 2.356, 1.571)
ob_plane.scale = (0.2133, 0.2133, 0.2133)
ob_plane.lineart.crease_threshold = 0.0

# ---- collection membership
col_collection.objects.link(ob_plane)

# ---- scene / render settings (as saved in the file)
scene.frame_start = 1; scene.frame_end = 250; scene.frame_set(0)
scene.render.engine = 'BLENDER_EEVEE_NEXT'
scene.cycles.use_denoising = False
scene.cycles.samples = 128
scene.cycles.sampling_pattern = 'TABULATED_SOBOL'
scene.cycles.use_adaptive_sampling = False
scene.cycles.use_light_tree = False
scene.view_settings.view_transform = 'Filmic'
bpy.context.view_layer.update()

# ---- added for rendering (the .blend has no active camera and no usable light): camera, sun
cam_auto = bpy.data.cameras.new('AutoCamera')
cam_auto.lens = 50.0
cam_auto.sensor_width = 36.0
cam_auto.clip_end = 1000.0
ob_auto_camera = bpy.data.objects.new('AutoCamera', cam_auto)
scene.collection.objects.link(ob_auto_camera)
ob_auto_camera.location = (5.82437, -6.98925, 4.6595)
ob_auto_camera.rotation_euler = (1.09748, -7.21219e-08, 0.694738)
scene.camera = ob_auto_camera
light_auto_sun = bpy.data.lights.new('AutoSun', 'SUN')
light_auto_sun.energy = 3.0
light_auto_sun.angle = 0.0523599
ob_auto_sun = bpy.data.objects.new('AutoSun', light_auto_sun)
scene.collection.objects.link(ob_auto_sun)
ob_auto_sun.rotation_euler = (0.872665, 0.174533, 0.523599)
bpy.context.view_layer.update()
